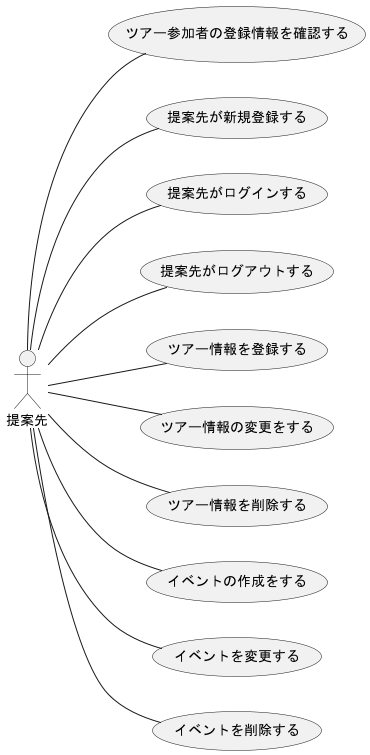

The diagram above was rendered by PlantUML. Its source (embedded in the PNG):
@startuml 提案先
left to right direction
actor 提案先

提案先 -- (ツアー参加者の登録情報を確認する)
提案先 -- (提案先が新規登録する)
提案先 -- (提案先がログインする)
提案先 -- (提案先がログアウトする)
提案先 -- (ツアー情報を登録する)
提案先 -- (ツアー情報の変更をする)
提案先 -- (ツアー情報を削除する)
提案先 -- (イベントの作成をする)
提案先 -- (イベントを変更する)
提案先 -- (イベントを削除する)


@enduml